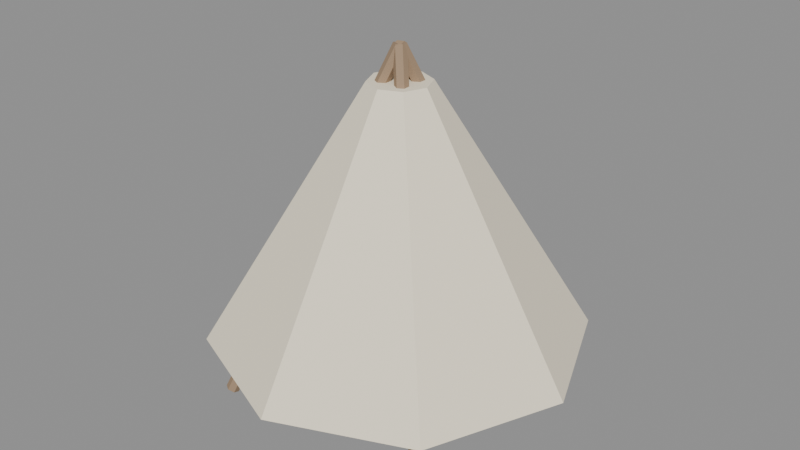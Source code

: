 # Source: KIDS_TENDA_v01.blend  (saved by Blender 4.2.66; exported with 4.5.12 LTS)
import bpy
from mathutils import Matrix  # noqa: F401  (used for matrix-valued properties, if any)

bpy.ops.wm.read_factory_settings(use_empty=True)
scene = bpy.context.scene
scene.name = 'Scene'

# ---- materials (node trees are filled in below, after node groups)
mat_polyroom_pbr = bpy.data.materials.new('Polyroom_PBR')

# ---- material node trees
mat_polyroom_pbr.use_nodes = True; mat_polyroom_pbr.node_tree.nodes.clear()
_N = mat_polyroom_pbr.node_tree.nodes; _L = mat_polyroom_pbr.node_tree.links
n0 = _N.new('ShaderNodeOutputMaterial'); n0.name = 'Material Output'; n0.location = (0, 0)
n1 = _N.new('ShaderNodeBsdfPrincipled'); n1.name = 'Principled BSDF'; n1.location = (0, 0)
n1.inputs[2].default_value = 0.8
n2 = _N.new('ShaderNodeVertexColor'); n2.name = 'Color Attribute'; n2.location = (0, 0)
n2.layer_name = 'Color'
_L.new(n2.outputs[0], n1.inputs[0])
_L.new(n1.outputs[0], n0.inputs[0])
n0.is_active_output = True

# ---- meshes
me_kids_tenda_v01 = bpy.data.meshes.new('KIDS_TENDA_v01')
me_kids_tenda_v01.from_pydata([(0.0, 0.62, 0.2042), (0.0, 0.1, 1.054), (0.4384, 0.4384, 0.2042), (0.07071, 0.07071, 1.054), (0.62, 0.0, 0.2042), (0.1, 0.0, 1.054), (0.4384, -0.4384, 0.2042), (0.07071, -0.07071, 1.054), (0.0, -0.62, 0.2042), (0.0, -0.1, 1.054), (-0.4384, -0.4384, 0.2042), (-0.07071, -0.07071, 1.054), (-0.62, 0.0, 0.2042), (-0.1, 0.0, 1.054), (-0.4384, 0.4384, 0.2042), (-0.07071, 0.07071, 1.054), (0.3878, 0.4098, 0.01588), (-0.001077, 0.02092, 1.166), (0.4065, 0.3984, 0.01834), (0.01758, 0.009529, 1.168), (0.4076, 0.3775, 0.01163), (0.01866, -0.01139, 1.162), (0.39, 0.368, 0.002457), (0.001077, -0.02092, 1.152), (0.3713, 0.3794, 0.0), (-0.01758, -0.009529, 1.15), (0.3703, 0.4003, 0.006712), (-0.01866, 0.01139, 1.157), (-0.3878, 0.4098, 0.01588), (0.001077, 0.02092, 1.166), (-0.3703, 0.4003, 0.006712), (0.01866, 0.01139, 1.157), (-0.3713, 0.3794, 0.0), (0.01758, -0.009529, 1.15), (-0.39, 0.368, 0.002457), (-0.001077, -0.02092, 1.152), (-0.4076, 0.3775, 0.01163), (-0.01866, -0.01139, 1.162), (-0.4065, 0.3984, 0.01834), (-0.01758, 0.009529, 1.168), (-0.39, -0.368, 0.002457), (-0.001077, 0.02092, 1.152), (-0.3713, -0.3794, 0.0), (0.01758, 0.009529, 1.15), (-0.3703, -0.4003, 0.006712), (0.01866, -0.01139, 1.157), (-0.3878, -0.4098, 0.01588), (0.001077, -0.02092, 1.166), (-0.4065, -0.3984, 0.01834), (-0.01758, -0.009529, 1.168), (-0.4076, -0.3775, 0.01163), (-0.01866, 0.01139, 1.162), (0.39, -0.368, 0.002457), (0.001077, 0.02092, 1.152), (0.4076, -0.3775, 0.01163), (0.01866, 0.01139, 1.162), (0.4065, -0.3984, 0.01834), (0.01758, -0.009529, 1.168), (0.3878, -0.4098, 0.01588), (-0.001077, -0.02092, 1.166), (0.3703, -0.4003, 0.006712), (-0.01866, -0.01139, 1.157), (0.3713, -0.3794, 0.0), (-0.01758, 0.009529, 1.15), (-0.15, 0.41, 0.03417), (-0.15, 0.41, 0.3842), (-0.15, 0.43, 0.03417), (-0.15, 0.43, 0.3842), (0.15, 0.41, 0.03417), (0.15, 0.41, 0.3842), (0.15, 0.43, 0.03417), (0.15, 0.43, 0.3842)], [], [(0, 1, 3, 2), (2, 3, 5, 4), (4, 5, 7, 6), (6, 7, 9, 8), (8, 9, 11, 10), (10, 11, 13, 12), (3, 1, 15, 13, 11, 9, 7, 5), (12, 13, 15, 14), (14, 15, 1, 0), (0, 2, 4, 6, 8, 10, 12, 14), (16, 17, 19, 18), (18, 19, 21, 20), (20, 21, 23, 22), (22, 23, 25, 24), (19, 17, 27, 25, 23, 21), (24, 25, 27, 26), (26, 27, 17, 16), (16, 18, 20, 22, 24, 26), (28, 29, 31, 30), (30, 31, 33, 32), (32, 33, 35, 34), (34, 35, 37, 36), (31, 29, 39, 37, 35, 33), (36, 37, 39, 38), (38, 39, 29, 28), (28, 30, 32, 34, 36, 38), (40, 41, 43, 42), (42, 43, 45, 44), (44, 45, 47, 46), (46, 47, 49, 48), (43, 41, 51, 49, 47, 45), (48, 49, 51, 50), (50, 51, 41, 40), (40, 42, 44, 46, 48, 50), (52, 53, 55, 54), (54, 55, 57, 56), (56, 57, 59, 58), (58, 59, 61, 60), (55, 53, 63, 61, 59, 57), (60, 61, 63, 62), (62, 63, 53, 52), (52, 54, 56, 58, 60, 62), (64, 65, 67, 66), (66, 67, 71, 70), (70, 71, 69, 68), (68, 69, 65, 64), (66, 70, 68, 64), (71, 67, 65, 69)])
_uv = me_kids_tenda_v01.uv_layers.new(name='UVMap')
_uv.uv.foreach_set('vector', [0.3047, 0.5752, 0.006384, 0.5752, 0.006384, 0.5503, 0.3047, 0.4213, 0.7196, 0.3142, 0.4213, 0.1851, 0.4213, 0.1603, 0.7196, 0.1603, 0.7196, 0.1603, 0.4213, 0.1603, 0.4213, 0.1354, 0.7196, 0.006384, 0.7196, 0.9552, 0.4213, 0.8262, 0.4213, 0.8013, 0.7196, 0.8013, 0.7196, 0.8013, 0.4213, 0.8013, 0.4213, 0.7765, 0.7196, 0.6475, 0.7196, 0.6347, 0.4213, 0.5056, 0.4213, 0.4808, 0.7196, 0.4808, 0.7514, 0.7827, 0.7324, 0.7637, 0.7324, 0.7368, 0.7514, 0.7178, 0.7783, 0.7178, 0.7973, 0.7368, 0.7973, 0.7637, 0.7783, 0.7827, 0.7196, 0.4808, 0.4213, 0.4808, 0.4213, 0.456, 0.7196, 0.3269, 0.3047, 0.729, 0.006384, 0.6, 0.006384, 0.5752, 0.3047, 0.5752, 0.006384, 0.2907, 0.006384, 0.1242, 0.1242, 0.006384, 0.2907, 0.006384, 0.4085, 0.1242, 0.4085, 0.2907, 0.2907, 0.4085, 0.1242, 0.4085, 0.3244, 0.8474, 0.3244, 0.4213, 0.3309, 0.4226, 0.3309, 0.8487, 0.8835, 0.7039, 0.8835, 0.2777, 0.8912, 0.2776, 0.8912, 0.7037, 0.7324, 0.704, 0.7324, 0.2778, 0.7393, 0.2789, 0.7393, 0.705, 0.7393, 0.705, 0.7393, 0.2789, 0.7458, 0.2776, 0.7458, 0.7037, 0.1522, 0.7558, 0.1456, 0.752, 0.1456, 0.745, 0.1522, 0.7418, 0.1589, 0.7457, 0.1589, 0.7527, 0.9245, 0.7037, 0.9245, 0.2776, 0.9322, 0.2777, 0.9322, 0.7039, 0.3175, 0.8485, 0.3175, 0.4223, 0.3244, 0.4213, 0.3244, 0.8474, 0.04596, 0.7536, 0.04596, 0.746, 0.05203, 0.7418, 0.0581, 0.7453, 0.0581, 0.753, 0.05203, 0.7572, 0.3501, 0.8474, 0.3501, 0.4213, 0.357, 0.4223, 0.357, 0.8485, 0.9449, 0.7039, 0.9449, 0.2777, 0.9527, 0.2776, 0.9527, 0.7037, 0.7585, 0.7037, 0.7585, 0.2776, 0.765, 0.2789, 0.765, 0.705, 0.765, 0.705, 0.765, 0.2789, 0.7719, 0.2778, 0.7719, 0.704, 0.1849, 0.745, 0.1849, 0.752, 0.1783, 0.7558, 0.1716, 0.7527, 0.1716, 0.7457, 0.1783, 0.7418, 0.3959, 0.8474, 0.3959, 0.4213, 0.4036, 0.4214, 0.4036, 0.8475, 0.3436, 0.8487, 0.3436, 0.4226, 0.3501, 0.4213, 0.3501, 0.8474, 0.08301, 0.7536, 0.07694, 0.7572, 0.07087, 0.753, 0.07087, 0.7453, 0.07694, 0.7418, 0.08301, 0.746, 0.7915, 0.705, 0.7915, 0.2789, 0.798, 0.2776, 0.798, 0.7037, 0.9654, 0.7037, 0.9654, 0.2776, 0.9731, 0.2777, 0.9731, 0.7039, 0.3698, 0.8485, 0.3698, 0.4223, 0.3766, 0.4213, 0.3766, 0.8474, 0.3766, 0.8474, 0.3766, 0.4213, 0.3831, 0.4226, 0.3831, 0.8487, 0.2043, 0.7558, 0.1977, 0.752, 0.1977, 0.745, 0.2043, 0.7418, 0.211, 0.7457, 0.211, 0.7527, 0.904, 0.7039, 0.904, 0.2777, 0.9117, 0.2776, 0.9117, 0.7037, 0.7846, 0.704, 0.7846, 0.2778, 0.7915, 0.2789, 0.7915, 0.705, 0.09578, 0.7536, 0.09578, 0.746, 0.1019, 0.7418, 0.1079, 0.7453, 0.1079, 0.753, 0.1019, 0.7572, 0.8173, 0.705, 0.8173, 0.2789, 0.8241, 0.2778, 0.8241, 0.704, 0.863, 0.7037, 0.863, 0.2776, 0.8707, 0.2777, 0.8707, 0.7039, 0.8369, 0.705, 0.8369, 0.2789, 0.8434, 0.2776, 0.8434, 0.7037, 0.8434, 0.7037, 0.8434, 0.2776, 0.8503, 0.2787, 0.8503, 0.7048, 0.237, 0.745, 0.237, 0.752, 0.2304, 0.7558, 0.2237, 0.7527, 0.2237, 0.7457, 0.2304, 0.7418, 0.9859, 0.7039, 0.9859, 0.2777, 0.9936, 0.2776, 0.9936, 0.7037, 0.8108, 0.7037, 0.8108, 0.2776, 0.8173, 0.2789, 0.8173, 0.705, 0.1328, 0.7536, 0.1268, 0.7572, 0.1207, 0.753, 0.1207, 0.7453, 0.1268, 0.7418, 0.1328, 0.746, 0.81, 0.8406, 0.81, 0.7178, 0.817, 0.7178, 0.817, 0.8406, 0.7324, 0.1292, 0.7324, 0.006384, 0.8377, 0.006384, 0.8377, 0.1292, 0.8298, 0.8406, 0.8298, 0.7178, 0.8368, 0.7178, 0.8368, 0.8406, 0.7324, 0.2649, 0.7324, 0.142, 0.8377, 0.142, 0.8377, 0.2649, 0.0134, 0.7418, 0.0134, 0.8471, 0.006384, 0.8471, 0.006384, 0.7418, 0.03319, 0.7418, 0.03319, 0.8471, 0.02617, 0.8471, 0.02617, 0.7418])
_ca = me_kids_tenda_v01.color_attributes.new('Color', 'FLOAT_COLOR', 'POINT')
_ca.data.foreach_set('color', [0.96, 0.87, 0.68, 1.0, 0.96, 0.87, 0.68, 1.0, 0.96, 0.87, 0.68, 1.0, 0.96, 0.87, 0.68, 1.0, 0.96, 0.87, 0.68, 1.0, 0.96, 0.87, 0.68, 1.0, 0.96, 0.87, 0.68, 1.0, 0.96, 0.87, 0.68, 1.0, 0.96, 0.87, 0.68, 1.0, 0.96, 0.87, 0.68, 1.0, 0.96, 0.87, 0.68, 1.0, 0.96, 0.87, 0.68, 1.0, 0.96, 0.87, 0.68, 1.0, 0.96, 0.87, 0.68, 1.0, 0.96, 0.87, 0.68, 1.0, 0.96, 0.87, 0.68, 1.0, 0.35, 0.24, 0.15, 1.0, 0.35, 0.24, 0.15, 1.0, 0.35, 0.24, 0.15, 1.0, 0.35, 0.24, 0.15, 1.0, 0.35, 0.24, 0.15, 1.0, 0.35, 0.24, 0.15, 1.0, 0.35, 0.24, 0.15, 1.0, 0.35, 0.24, 0.15, 1.0, 0.35, 0.24, 0.15, 1.0, 0.35, 0.24, 0.15, 1.0, 0.35, 0.24, 0.15, 1.0, 0.35, 0.24, 0.15, 1.0, 0.35, 0.24, 0.15, 1.0, 0.35, 0.24, 0.15, 1.0, 0.35, 0.24, 0.15, 1.0, 0.35, 0.24, 0.15, 1.0, 0.35, 0.24, 0.15, 1.0, 0.35, 0.24, 0.15, 1.0, 0.35, 0.24, 0.15, 1.0, 0.35, 0.24, 0.15, 1.0, 0.35, 0.24, 0.15, 1.0, 0.35, 0.24, 0.15, 1.0, 0.35, 0.24, 0.15, 1.0, 0.35, 0.24, 0.15, 1.0, 0.35, 0.24, 0.15, 1.0, 0.35, 0.24, 0.15, 1.0, 0.35, 0.24, 0.15, 1.0, 0.35, 0.24, 0.15, 1.0, 0.35, 0.24, 0.15, 1.0, 0.35, 0.24, 0.15, 1.0, 0.35, 0.24, 0.15, 1.0, 0.35, 0.24, 0.15, 1.0, 0.35, 0.24, 0.15, 1.0, 0.35, 0.24, 0.15, 1.0, 0.35, 0.24, 0.15, 1.0, 0.35, 0.24, 0.15, 1.0, 0.35, 0.24, 0.15, 1.0, 0.35, 0.24, 0.15, 1.0, 0.35, 0.24, 0.15, 1.0, 0.35, 0.24, 0.15, 1.0, 0.35, 0.24, 0.15, 1.0, 0.35, 0.24, 0.15, 1.0, 0.35, 0.24, 0.15, 1.0, 0.35, 0.24, 0.15, 1.0, 0.35, 0.24, 0.15, 1.0, 0.35, 0.24, 0.15, 1.0, 0.35, 0.24, 0.15, 1.0, 0.35, 0.24, 0.15, 1.0, 0.55, 0.36, 0.22, 1.0, 0.55, 0.36, 0.22, 1.0, 0.55, 0.36, 0.22, 1.0, 0.55, 0.36, 0.22, 1.0, 0.55, 0.36, 0.22, 1.0, 0.55, 0.36, 0.22, 1.0, 0.55, 0.36, 0.22, 1.0, 0.55, 0.36, 0.22, 1.0])
me_kids_tenda_v01.materials.append(mat_polyroom_pbr)
me_kids_tenda_v01.update()

# ---- objects
ob_kids_tenda_v01 = bpy.data.objects.new('KIDS_TENDA_v01', me_kids_tenda_v01)

# ---- transforms, parenting, visibility, modifiers, constraints
ob_kids_tenda_v01.location = (0.0, 0.0, 0.0)

# ---- collection membership
scene.collection.objects.link(ob_kids_tenda_v01)

# ---- scene / render settings (as saved in the file)
scene.frame_start = 1; scene.frame_end = 250; scene.frame_set(1)
scene.render.engine = 'BLENDER_EEVEE_NEXT'
bpy.context.view_layer.update()

# ---- added for rendering (the .blend has no active camera and no usable light): camera, sun + grey world if the file has none
cam_auto = bpy.data.cameras.new('AutoCamera')
cam_auto.lens = 50.0
cam_auto.sensor_width = 36.0
cam_auto.clip_end = 1000.0
ob_auto_camera = bpy.data.objects.new('AutoCamera', cam_auto)
scene.collection.objects.link(ob_auto_camera)
ob_auto_camera.location = (1.94962, -2.33954, 2.14386)
ob_auto_camera.rotation_euler = (1.09748, -7.21219e-08, 0.694738)
scene.camera = ob_auto_camera
light_auto_sun = bpy.data.lights.new('AutoSun', 'SUN')
light_auto_sun.energy = 3.0
light_auto_sun.angle = 0.0523599
ob_auto_sun = bpy.data.objects.new('AutoSun', light_auto_sun)
scene.collection.objects.link(ob_auto_sun)
ob_auto_sun.rotation_euler = (0.872665, 0.174533, 0.523599)
if scene.world is None:
    world_auto = bpy.data.worlds.new('AutoWorld')
    world_auto.color = (0.3, 0.3, 0.3)
    scene.world = world_auto
bpy.context.view_layer.update()
